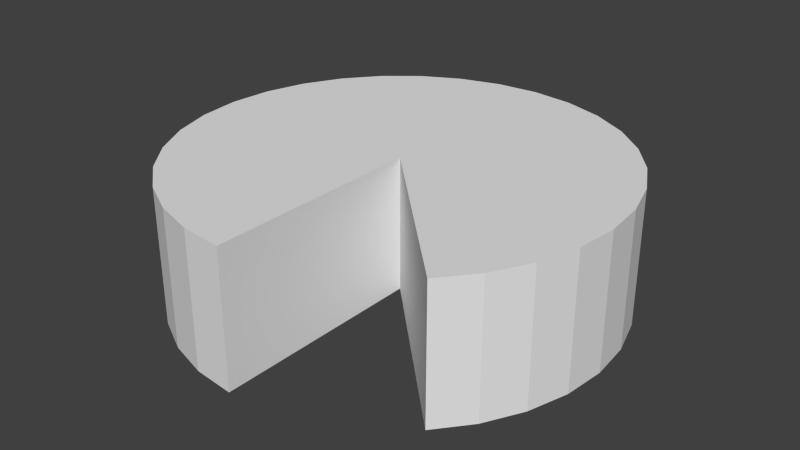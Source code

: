 # Source: CutCake.blend  (saved by Blender 2.75.0; exported with 4.5.12 LTS)
import bpy
from mathutils import Matrix  # noqa: F401  (used for matrix-valued properties, if any)

bpy.ops.wm.read_factory_settings(use_empty=True)
scene = bpy.context.scene
scene.name = 'Scene'

# ---- collections
col_collection_1 = bpy.data.collections.new('Collection 1'); scene.collection.children.link(col_collection_1)

# ---- world
world_world = bpy.data.worlds.new('World'); scene.world = world_world
world_world.color = (0.05088, 0.05088, 0.05088)
world_world.use_sun_shadow = False
world_world.sun_shadow_jitter_overblur = 0.0
world_world.cycles.sampling_method = 'MANUAL'
world_world.cycles.sample_map_resolution = 256

# ---- meshes
me_cylinder = bpy.data.meshes.new('Cylinder')
me_cylinder.from_pydata([(0.0, 1.0, -1.0), (0.0, 1.0, 1.0), (0.1951, 0.9808, -1.0), (0.1951, 0.9808, 1.0), (0.3827, 0.9239, -1.0), (0.3827, 0.9239, 1.0), (0.5556, 0.8315, -1.0), (0.5556, 0.8315, 1.0), (0.7071, 0.7071, -1.0), (0.7071, 0.7071, 1.0), (0.8315, 0.5556, -1.0), (0.8315, 0.5556, 1.0), (0.9239, 0.3827, -1.0), (0.9239, 0.3827, 1.0), (0.9808, 0.1951, -1.0), (0.9808, 0.1951, 1.0), (1.0, 7.55e-08, -1.0), (1.0, 7.55e-08, 1.0), (0.9808, -0.1951, -1.0), (0.9808, -0.1951, 1.0), (0.9239, -0.3827, -1.0), (0.9239, -0.3827, 1.0), (0.8315, -0.5556, -1.0), (0.8315, -0.5556, 1.0), (0.7071, -0.7071, -1.0), (0.7071, -0.7071, 1.0), (-3.258e-07, -1.0, -1.0), (-3.258e-07, -1.0, 1.0), (-0.1951, -0.9808, -1.0), (-0.1951, -0.9808, 1.0), (-0.3827, -0.9239, -1.0), (-0.3827, -0.9239, 1.0), (-0.5556, -0.8315, -1.0), (-0.5556, -0.8315, 1.0), (-0.7071, -0.7071, -1.0), (-0.7071, -0.7071, 1.0), (-0.8315, -0.5556, -1.0), (-0.8315, -0.5556, 1.0), (-0.9239, -0.3827, -1.0), (-0.9239, -0.3827, 1.0), (-0.9808, -0.1951, -1.0), (-0.9808, -0.1951, 1.0), (-1.0, 9.656e-07, -1.0), (-1.0, 9.656e-07, 1.0), (-0.9808, 0.1951, -1.0), (-0.9808, 0.1951, 1.0), (-0.9239, 0.3827, -1.0), (-0.9239, 0.3827, 1.0), (-0.8315, 0.5556, -1.0), (-0.8315, 0.5556, 1.0), (-0.7071, 0.7071, -1.0), (-0.7071, 0.7071, 1.0), (-0.5556, 0.8315, -1.0), (-0.5556, 0.8315, 1.0), (-0.3827, 0.9239, -1.0), (-0.3827, 0.9239, 1.0), (-0.1951, 0.9808, -1.0), (-0.1951, 0.9808, 1.0), (0.0, 5.205e-07, 1.0), (-1.629e-07, 4.768e-07, -1.0)], [], [(0, 1, 3, 2), (2, 3, 5, 4), (4, 5, 7, 6), (6, 7, 9, 8), (8, 9, 11, 10), (10, 11, 13, 12), (12, 13, 15, 14), (14, 15, 17, 16), (16, 17, 19, 18), (18, 19, 21, 20), (20, 21, 23, 22), (22, 23, 25, 24), (26, 27, 29, 28), (28, 29, 31, 30), (30, 31, 33, 32), (32, 33, 35, 34), (34, 35, 37, 36), (36, 37, 39, 38), (38, 39, 41, 40), (40, 41, 43, 42), (42, 43, 45, 44), (44, 45, 47, 46), (46, 47, 49, 48), (48, 49, 51, 50), (50, 51, 53, 52), (52, 53, 55, 54), (27, 58, 35, 33, 31, 29), (56, 57, 1, 0), (54, 55, 57, 56), (42, 59, 34, 36, 38, 40), (58, 51, 49, 47, 45, 43), (9, 58, 17, 15, 13, 11), (3, 1, 58, 9, 7, 5), (58, 43, 41, 39, 37, 35), (1, 57, 55, 53, 51, 58), (17, 58, 25, 23, 21, 19), (50, 59, 42, 44, 46, 48), (0, 2, 4, 6, 8, 59), (59, 8, 10, 12, 14, 16), (59, 26, 28, 30, 32, 34), (56, 0, 59, 50, 52, 54), (59, 16, 18, 20, 22, 24), (26, 59, 58, 27), (24, 25, 58, 59)])
_uv = me_cylinder.uv_layers.new(name='UVMap')
_uv.uv.foreach_set('vector', [0.1541, 0.8521, 0.1541, 0.821, 0.1572, 0.821, 0.1572, 0.8521, 0.1572, 0.8521, 0.1572, 0.821, 0.1602, 0.821, 0.1602, 0.8521, 0.1602, 0.8521, 0.1602, 0.821, 0.1633, 0.821, 0.1633, 0.8521, 0.1633, 0.8521, 0.1633, 0.821, 0.1663, 0.821, 0.1663, 0.8521, 0.1663, 0.8521, 0.1663, 0.821, 0.1694, 0.821, 0.1694, 0.8521, 0.1694, 0.8521, 0.1694, 0.821, 0.1724, 0.821, 0.1724, 0.8521, 0.1724, 0.8521, 0.1724, 0.821, 0.1755, 0.821, 0.1755, 0.8521, 0.1755, 0.8521, 0.1755, 0.821, 0.1785, 0.821, 0.1785, 0.8521, 0.1785, 0.8521, 0.1785, 0.821, 0.1816, 0.821, 0.1816, 0.8521, 0.1816, 0.8521, 0.1816, 0.821, 0.1846, 0.821, 0.1846, 0.8521, 0.1846, 0.8521, 0.1846, 0.821, 0.1877, 0.821, 0.1877, 0.8521, 0.1877, 0.8521, 0.1877, 0.821, 0.1907, 0.821, 0.1907, 0.8521, 0.1054, 0.8521, 0.1054, 0.821, 0.1084, 0.821, 0.1084, 0.8521, 0.1084, 0.8521, 0.1084, 0.821, 0.1115, 0.821, 0.1115, 0.8521, 0.1115, 0.8521, 0.1115, 0.821, 0.1145, 0.821, 0.1145, 0.8521, 0.1145, 0.8521, 0.1145, 0.821, 0.1176, 0.821, 0.1176, 0.8521, 0.1176, 0.8521, 0.1176, 0.821, 0.1206, 0.821, 0.1206, 0.8521, 0.1206, 0.8521, 0.1206, 0.821, 0.1237, 0.821, 0.1237, 0.8521, 0.1237, 0.8521, 0.1237, 0.821, 0.1267, 0.821, 0.1267, 0.8521, 0.1267, 0.8521, 0.1267, 0.821, 0.1298, 0.821, 0.1298, 0.8521, 0.1298, 0.8521, 0.1298, 0.821, 0.1328, 0.821, 0.1328, 0.8521, 0.1328, 0.8521, 0.1328, 0.821, 0.1359, 0.821, 0.1359, 0.8521, 0.1359, 0.8521, 0.1359, 0.821, 0.1389, 0.821, 0.1389, 0.8521, 0.1389, 0.8521, 0.1389, 0.821, 0.142, 0.821, 0.142, 0.8521, 0.142, 0.8521, 0.142, 0.821, 0.145, 0.821, 0.145, 0.8521, 0.145, 0.8521, 0.145, 0.821, 0.1481, 0.821, 0.1481, 0.8521, 0.1593, 0.8539, 0.152, 0.8676, 0.1475, 0.8528, 0.1505, 0.8522, 0.1535, 0.8522, 0.1565, 0.8528, 0.1511, 0.8521, 0.1511, 0.821, 0.1541, 0.821, 0.1541, 0.8521, 0.1481, 0.8521, 0.1481, 0.821, 0.1511, 0.821, 0.1511, 0.8521, 0.1692, 0.875, 0.183, 0.8676, 0.1784, 0.8825, 0.1756, 0.8814, 0.1731, 0.8797, 0.1709, 0.8775, 0.152, 0.8676, 0.1371, 0.8722, 0.1365, 0.8692, 0.1365, 0.8661, 0.1371, 0.8631, 0.1383, 0.8603, 0.1565, 0.8825, 0.152, 0.8676, 0.1657, 0.875, 0.164, 0.8775, 0.1618, 0.8797, 0.1593, 0.8814, 0.1475, 0.8825, 0.1446, 0.8814, 0.152, 0.8676, 0.1565, 0.8825, 0.1535, 0.8831, 0.1505, 0.8831, 0.152, 0.8676, 0.1383, 0.8603, 0.14, 0.8578, 0.1421, 0.8556, 0.1446, 0.8539, 0.1475, 0.8528, 0.1446, 0.8814, 0.1421, 0.8797, 0.14, 0.8775, 0.1383, 0.875, 0.1371, 0.8722, 0.152, 0.8676, 0.1657, 0.875, 0.152, 0.8676, 0.1669, 0.8631, 0.1674, 0.8661, 0.1674, 0.8692, 0.1669, 0.8722, 0.1681, 0.8631, 0.183, 0.8676, 0.1692, 0.875, 0.1681, 0.8722, 0.1675, 0.8692, 0.1675, 0.8661, 0.1756, 0.8539, 0.1784, 0.8528, 0.1814, 0.8522, 0.1845, 0.8522, 0.1875, 0.8528, 0.183, 0.8676, 0.183, 0.8676, 0.1875, 0.8528, 0.1903, 0.8539, 0.1928, 0.8556, 0.195, 0.8578, 0.1967, 0.8603, 0.183, 0.8676, 0.1903, 0.8814, 0.1875, 0.8825, 0.1845, 0.8831, 0.1814, 0.8831, 0.1784, 0.8825, 0.1731, 0.8556, 0.1756, 0.8539, 0.183, 0.8676, 0.1681, 0.8631, 0.1692, 0.8603, 0.1709, 0.8578, 0.183, 0.8676, 0.1967, 0.8603, 0.1978, 0.8631, 0.1984, 0.8661, 0.1984, 0.8692, 0.1978, 0.8722, 0.1054, 0.8522, 0.1209, 0.8522, 0.1209, 0.8833, 0.1054, 0.8833, 0.1365, 0.8522, 0.1365, 0.8833, 0.1209, 0.8833, 0.1209, 0.8522])
me_cylinder.use_remesh_preserve_volume = False
me_cylinder.use_remesh_preserve_attributes = False
me_cylinder.use_mirror_vertex_groups = False
me_cylinder.update()

# ---- objects
ob_cutcake = bpy.data.objects.new('CutCake', me_cylinder)

# ---- transforms, parenting, visibility, modifiers, constraints
ob_cutcake.location = (0.0, 0.0, 0.1697)
ob_cutcake.scale = (0.4697, 0.4697, 0.1461)
ob_cutcake.lineart.crease_threshold = 0.0

# ---- collection membership
col_collection_1.objects.link(ob_cutcake)

# ---- scene / render settings (as saved in the file)
scene.frame_start = 1; scene.frame_end = 250; scene.frame_set(1)
scene.render.engine = 'BLENDER_EEVEE_NEXT'
scene.render.resolution_percentage = 50
scene.render.dither_intensity = 0.0
scene.cycles.use_denoising = False
scene.cycles.samples = 10
scene.cycles.sampling_pattern = 'TABULATED_SOBOL'
scene.cycles.light_sampling_threshold = 0.0
scene.cycles.use_adaptive_sampling = False
scene.cycles.use_light_tree = False
scene.cycles.blur_glossy = 0.0
scene.cycles.pixel_filter_type = 'GAUSSIAN'
scene.cycles.sample_clamp_indirect = 0.0
scene.view_settings.view_transform = 'Standard'
bpy.context.view_layer.update()

# ---- added for rendering (the .blend has no active camera and no usable light): camera, sun
cam_auto = bpy.data.cameras.new('AutoCamera')
cam_auto.lens = 50.0
cam_auto.sensor_width = 36.0
cam_auto.clip_end = 1000.0
ob_auto_camera = bpy.data.objects.new('AutoCamera', cam_auto)
scene.collection.objects.link(ob_auto_camera)
ob_auto_camera.location = (1.25858, -1.51029, 1.17657)
ob_auto_camera.rotation_euler = (1.09748, -7.21219e-08, 0.694738)
scene.camera = ob_auto_camera
light_auto_sun = bpy.data.lights.new('AutoSun', 'SUN')
light_auto_sun.energy = 3.0
light_auto_sun.angle = 0.0523599
ob_auto_sun = bpy.data.objects.new('AutoSun', light_auto_sun)
scene.collection.objects.link(ob_auto_sun)
ob_auto_sun.rotation_euler = (0.872665, 0.174533, 0.523599)
bpy.context.view_layer.update()
